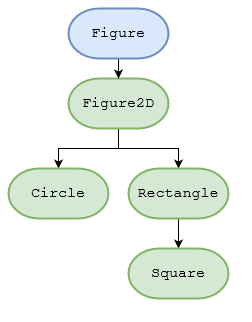

The diagram above was exported from draw.io. Its source (the exported page's mxGraphModel, read from the mxfile embedded in the PNG):
<mxGraphModel dx="677" dy="358" grid="1" gridSize="10" guides="1" tooltips="1" connect="1" arrows="1" fold="1" page="1" pageScale="1" pageWidth="1100" pageHeight="850" background="none" math="0" shadow="0">
  <root>
    <mxCell id="0" />
    <mxCell id="1" parent="0" />
    <mxCell id="jULigdtw2qWUdwQtHKht-8" style="edgeStyle=orthogonalEdgeStyle;rounded=0;orthogonalLoop=1;jettySize=auto;html=1;exitX=0.5;exitY=1;exitDx=0;exitDy=0;exitPerimeter=0;entryX=0.5;entryY=0;entryDx=0;entryDy=0;entryPerimeter=0;fontFamily=Courier New;fontSize=15;" parent="1" source="jULigdtw2qWUdwQtHKht-2" target="jULigdtw2qWUdwQtHKht-3" edge="1">
      <mxGeometry relative="1" as="geometry" />
    </mxCell>
    <mxCell id="ep7qVbFRlITgZM-dbxAX-2" style="edgeStyle=orthogonalEdgeStyle;rounded=0;orthogonalLoop=1;jettySize=auto;html=1;exitX=0.5;exitY=1;exitDx=0;exitDy=0;exitPerimeter=0;entryX=0.5;entryY=0;entryDx=0;entryDy=0;entryPerimeter=0;" edge="1" parent="1" source="jULigdtw2qWUdwQtHKht-2" target="jULigdtw2qWUdwQtHKht-5">
      <mxGeometry relative="1" as="geometry" />
    </mxCell>
    <mxCell id="jULigdtw2qWUdwQtHKht-2" value="Figure2D" style="strokeWidth=2;html=1;shape=mxgraph.flowchart.terminator;whiteSpace=wrap;fontFamily=Courier New;fontSize=15;fillColor=#d5e8d4;strokeColor=#82b366;" parent="1" vertex="1">
      <mxGeometry x="390" y="140" width="100" height="50" as="geometry" />
    </mxCell>
    <mxCell id="ep7qVbFRlITgZM-dbxAX-3" style="edgeStyle=orthogonalEdgeStyle;rounded=0;orthogonalLoop=1;jettySize=auto;html=1;exitX=0.5;exitY=1;exitDx=0;exitDy=0;exitPerimeter=0;entryX=0.5;entryY=0;entryDx=0;entryDy=0;entryPerimeter=0;" edge="1" parent="1" source="jULigdtw2qWUdwQtHKht-3" target="ep7qVbFRlITgZM-dbxAX-1">
      <mxGeometry relative="1" as="geometry" />
    </mxCell>
    <mxCell id="jULigdtw2qWUdwQtHKht-3" value="Rectangle" style="strokeWidth=2;html=1;shape=mxgraph.flowchart.terminator;whiteSpace=wrap;fontFamily=Courier New;fontSize=15;fillColor=#d5e8d4;strokeColor=#82b366;" parent="1" vertex="1">
      <mxGeometry x="450" y="230" width="100" height="50" as="geometry" />
    </mxCell>
    <mxCell id="jULigdtw2qWUdwQtHKht-6" style="edgeStyle=orthogonalEdgeStyle;rounded=0;orthogonalLoop=1;jettySize=auto;html=1;exitX=0.5;exitY=1;exitDx=0;exitDy=0;exitPerimeter=0;entryX=0.5;entryY=0;entryDx=0;entryDy=0;entryPerimeter=0;fontFamily=Courier New;fontSize=15;" parent="1" source="jULigdtw2qWUdwQtHKht-4" target="jULigdtw2qWUdwQtHKht-2" edge="1">
      <mxGeometry relative="1" as="geometry" />
    </mxCell>
    <mxCell id="jULigdtw2qWUdwQtHKht-4" value="Figure" style="strokeWidth=2;html=1;shape=mxgraph.flowchart.terminator;whiteSpace=wrap;fontFamily=Courier New;fontSize=15;fillColor=#dae8fc;strokeColor=#6c8ebf;" parent="1" vertex="1">
      <mxGeometry x="390" y="70" width="100" height="50" as="geometry" />
    </mxCell>
    <mxCell id="jULigdtw2qWUdwQtHKht-5" value="Circle" style="strokeWidth=2;html=1;shape=mxgraph.flowchart.terminator;whiteSpace=wrap;fontFamily=Courier New;fontSize=15;fillColor=#d5e8d4;strokeColor=#82b366;" parent="1" vertex="1">
      <mxGeometry x="330" y="230" width="100" height="50" as="geometry" />
    </mxCell>
    <mxCell id="ep7qVbFRlITgZM-dbxAX-1" value="Square" style="strokeWidth=2;html=1;shape=mxgraph.flowchart.terminator;whiteSpace=wrap;fontFamily=Courier New;fontSize=15;fillColor=#d5e8d4;strokeColor=#82b366;" vertex="1" parent="1">
      <mxGeometry x="450" y="310" width="100" height="50" as="geometry" />
    </mxCell>
  </root>
</mxGraphModel>